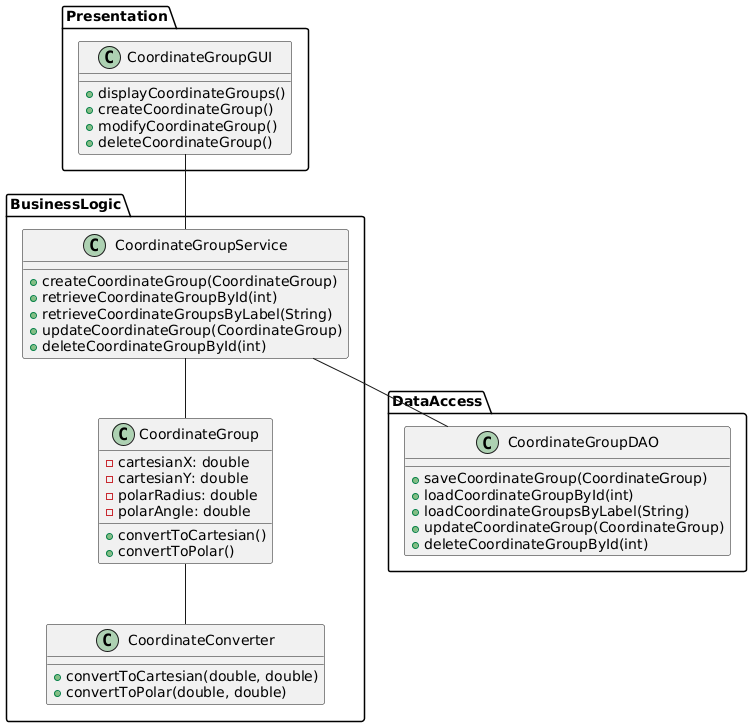

The diagram above was rendered by PlantUML. Its source (embedded in the PNG):
@startuml
package Presentation {
    class CoordinateGroupGUI {
        + displayCoordinateGroups()
        + createCoordinateGroup()
        + modifyCoordinateGroup()
        + deleteCoordinateGroup()
    }
}

package BusinessLogic {
    class CoordinateGroup {
        - cartesianX: double
        - cartesianY: double
        - polarRadius: double
        - polarAngle: double
        + convertToCartesian()
        + convertToPolar()
    }

    class CoordinateGroupService {
        + createCoordinateGroup(CoordinateGroup)
        + retrieveCoordinateGroupById(int)
        + retrieveCoordinateGroupsByLabel(String)
        + updateCoordinateGroup(CoordinateGroup)
        + deleteCoordinateGroupById(int)
    }

    class CoordinateConverter {
        + convertToCartesian(double, double)
        + convertToPolar(double, double)
    }
}

package DataAccess {
    class CoordinateGroupDAO {
        + saveCoordinateGroup(CoordinateGroup)
        + loadCoordinateGroupById(int)
        + loadCoordinateGroupsByLabel(String)
        + updateCoordinateGroup(CoordinateGroup)
        + deleteCoordinateGroupById(int)
    }
}

CoordinateGroupGUI -- CoordinateGroupService
CoordinateGroupService -- CoordinateGroup
CoordinateGroupService -- CoordinateGroupDAO
CoordinateGroup -- CoordinateConverter
@enduml